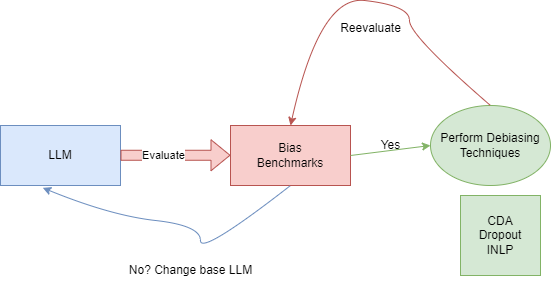

The diagram above was exported from draw.io. Its source (the exported page's mxGraphModel, read from the mxfile embedded in the PNG):
<mxGraphModel dx="819" dy="422" grid="1" gridSize="10" guides="1" tooltips="1" connect="1" arrows="1" fold="1" page="1" pageScale="1" pageWidth="850" pageHeight="1100" math="0" shadow="0">
  <root>
    <mxCell id="0" />
    <mxCell id="1" parent="0" />
    <mxCell id="9yrcl9GYNHwSVz52Nile-1" value="" style="rounded=0;whiteSpace=wrap;html=1;fillColor=#dae8fc;strokeColor=#6c8ebf;" vertex="1" parent="1">
      <mxGeometry x="50" y="200" width="120" height="60" as="geometry" />
    </mxCell>
    <mxCell id="9yrcl9GYNHwSVz52Nile-2" value="LLM" style="text;html=1;align=center;verticalAlign=middle;whiteSpace=wrap;rounded=0;" vertex="1" parent="1">
      <mxGeometry x="80" y="215" width="60" height="30" as="geometry" />
    </mxCell>
    <mxCell id="9yrcl9GYNHwSVz52Nile-3" value="" style="rounded=0;whiteSpace=wrap;html=1;fillColor=#f8cecc;strokeColor=#b85450;" vertex="1" parent="1">
      <mxGeometry x="280" y="200" width="120" height="60" as="geometry" />
    </mxCell>
    <mxCell id="9yrcl9GYNHwSVz52Nile-5" value="Bias Benchmarks" style="text;html=1;align=center;verticalAlign=middle;whiteSpace=wrap;rounded=0;" vertex="1" parent="1">
      <mxGeometry x="310" y="215" width="60" height="30" as="geometry" />
    </mxCell>
    <mxCell id="9yrcl9GYNHwSVz52Nile-11" value="" style="shape=flexArrow;endArrow=classic;html=1;rounded=0;entryX=0;entryY=0;entryDx=0;entryDy=0;exitX=1;exitY=0;exitDx=0;exitDy=0;fillColor=#f8cecc;strokeColor=#b85450;" edge="1" parent="1">
      <mxGeometry width="50" height="50" relative="1" as="geometry">
        <mxPoint x="169.9999999999999" y="229.76" as="sourcePoint" />
        <mxPoint x="280" y="229.76" as="targetPoint" />
      </mxGeometry>
    </mxCell>
    <mxCell id="9yrcl9GYNHwSVz52Nile-24" value="Evaluate" style="edgeLabel;html=1;align=center;verticalAlign=middle;resizable=0;points=[];" vertex="1" connectable="0" parent="9yrcl9GYNHwSVz52Nile-11">
      <mxGeometry x="-0.2234" relative="1" as="geometry">
        <mxPoint as="offset" />
      </mxGeometry>
    </mxCell>
    <mxCell id="9yrcl9GYNHwSVz52Nile-13" value="" style="endArrow=classic;html=1;rounded=0;exitX=1;exitY=0.5;exitDx=0;exitDy=0;entryX=0;entryY=0.5;entryDx=0;entryDy=0;fillColor=#d5e8d4;strokeColor=#82b366;" edge="1" parent="1" source="9yrcl9GYNHwSVz52Nile-3" target="9yrcl9GYNHwSVz52Nile-18">
      <mxGeometry width="50" height="50" relative="1" as="geometry">
        <mxPoint x="400" y="230" as="sourcePoint" />
        <mxPoint x="470" y="210" as="targetPoint" />
      </mxGeometry>
    </mxCell>
    <mxCell id="9yrcl9GYNHwSVz52Nile-17" value="" style="curved=1;endArrow=classic;html=1;rounded=0;exitX=0.5;exitY=1;exitDx=0;exitDy=0;entryX=0.352;entryY=1.039;entryDx=0;entryDy=0;entryPerimeter=0;fillColor=#dae8fc;strokeColor=#6c8ebf;" edge="1" parent="1" source="9yrcl9GYNHwSVz52Nile-3" target="9yrcl9GYNHwSVz52Nile-1">
      <mxGeometry width="50" height="50" relative="1" as="geometry">
        <mxPoint x="250" y="350" as="sourcePoint" />
        <mxPoint x="300" y="300" as="targetPoint" />
        <Array as="points">
          <mxPoint x="250" y="330" />
          <mxPoint x="250" y="300" />
          <mxPoint x="160" y="290" />
        </Array>
      </mxGeometry>
    </mxCell>
    <mxCell id="9yrcl9GYNHwSVz52Nile-18" value="Perform Debiasing Techniques" style="ellipse;whiteSpace=wrap;html=1;fillColor=#d5e8d4;strokeColor=#82b366;" vertex="1" parent="1">
      <mxGeometry x="480" y="180" width="120" height="80" as="geometry" />
    </mxCell>
    <mxCell id="9yrcl9GYNHwSVz52Nile-20" value="" style="curved=1;endArrow=classic;html=1;rounded=0;exitX=0.5;exitY=0;exitDx=0;exitDy=0;entryX=0.5;entryY=0;entryDx=0;entryDy=0;fillColor=#f8cecc;strokeColor=#b85450;" edge="1" parent="1" source="9yrcl9GYNHwSVz52Nile-18" target="9yrcl9GYNHwSVz52Nile-3">
      <mxGeometry width="50" height="50" relative="1" as="geometry">
        <mxPoint x="549" y="40" as="sourcePoint" />
        <mxPoint x="301" y="42" as="targetPoint" />
        <Array as="points">
          <mxPoint x="459" y="110" />
          <mxPoint x="459" y="80" />
          <mxPoint x="369" y="70" />
        </Array>
      </mxGeometry>
    </mxCell>
    <mxCell id="9yrcl9GYNHwSVz52Nile-21" value="Yes" style="text;html=1;align=center;verticalAlign=middle;resizable=0;points=[];autosize=1;strokeColor=none;fillColor=none;" vertex="1" parent="1">
      <mxGeometry x="420" y="205" width="40" height="30" as="geometry" />
    </mxCell>
    <mxCell id="9yrcl9GYNHwSVz52Nile-22" value="No? Change base LLM" style="text;html=1;align=center;verticalAlign=middle;resizable=0;points=[];autosize=1;strokeColor=none;fillColor=none;" vertex="1" parent="1">
      <mxGeometry x="165" y="330" width="150" height="30" as="geometry" />
    </mxCell>
    <mxCell id="9yrcl9GYNHwSVz52Nile-26" value="Reevaluate" style="text;html=1;align=center;verticalAlign=middle;resizable=0;points=[];autosize=1;strokeColor=none;fillColor=none;" vertex="1" parent="1">
      <mxGeometry x="380" y="88" width="80" height="30" as="geometry" />
    </mxCell>
    <mxCell id="9yrcl9GYNHwSVz52Nile-32" value="CDA&lt;div&gt;Dropout&lt;/div&gt;&lt;div&gt;INLP&lt;/div&gt;" style="whiteSpace=wrap;html=1;aspect=fixed;fillColor=#d5e8d4;strokeColor=#82b366;" vertex="1" parent="1">
      <mxGeometry x="510" y="270" width="80" height="80" as="geometry" />
    </mxCell>
  </root>
</mxGraphModel>